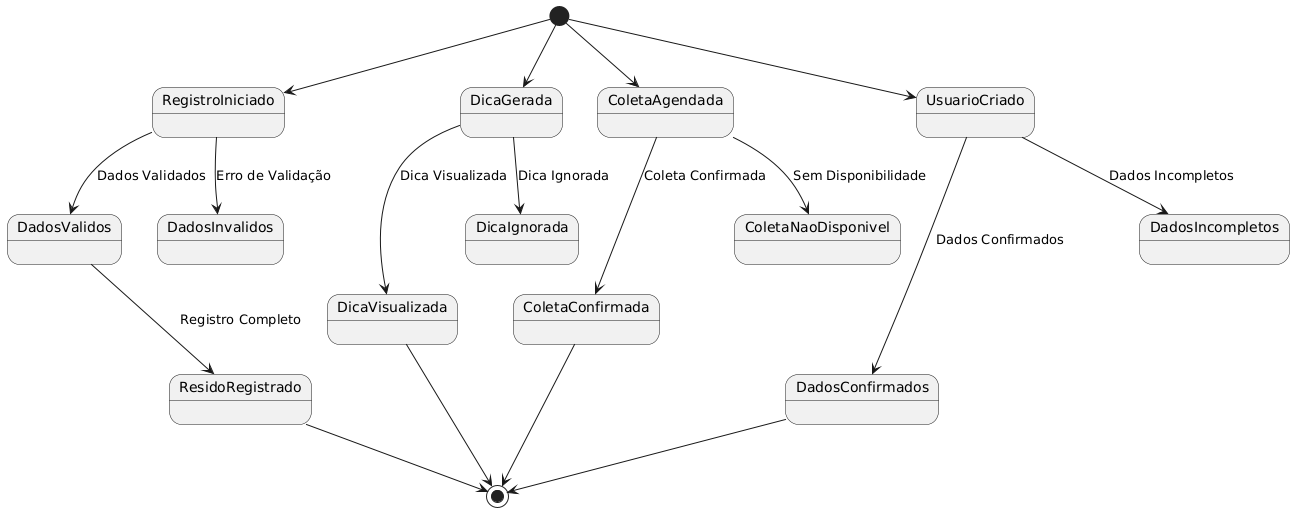

The diagram above was rendered by PlantUML. Its source (embedded in the PNG):
@startuml
[*] --> RegistroIniciado
RegistroIniciado --> DadosValidos : Dados Validados
RegistroIniciado --> DadosInvalidos : Erro de Validação
DadosValidos --> ResidoRegistrado : Registro Completo
ResidoRegistrado --> [*]

[*] --> DicaGerada
DicaGerada --> DicaVisualizada : Dica Visualizada
DicaGerada --> DicaIgnorada : Dica Ignorada
DicaVisualizada --> [*]

[*] --> ColetaAgendada
ColetaAgendada --> ColetaConfirmada : Coleta Confirmada
ColetaAgendada --> ColetaNaoDisponivel : Sem Disponibilidade
ColetaConfirmada --> [*]

[*] --> UsuarioCriado
UsuarioCriado --> DadosConfirmados : Dados Confirmados
UsuarioCriado --> DadosIncompletos : Dados Incompletos
DadosConfirmados --> [*]
@enduml